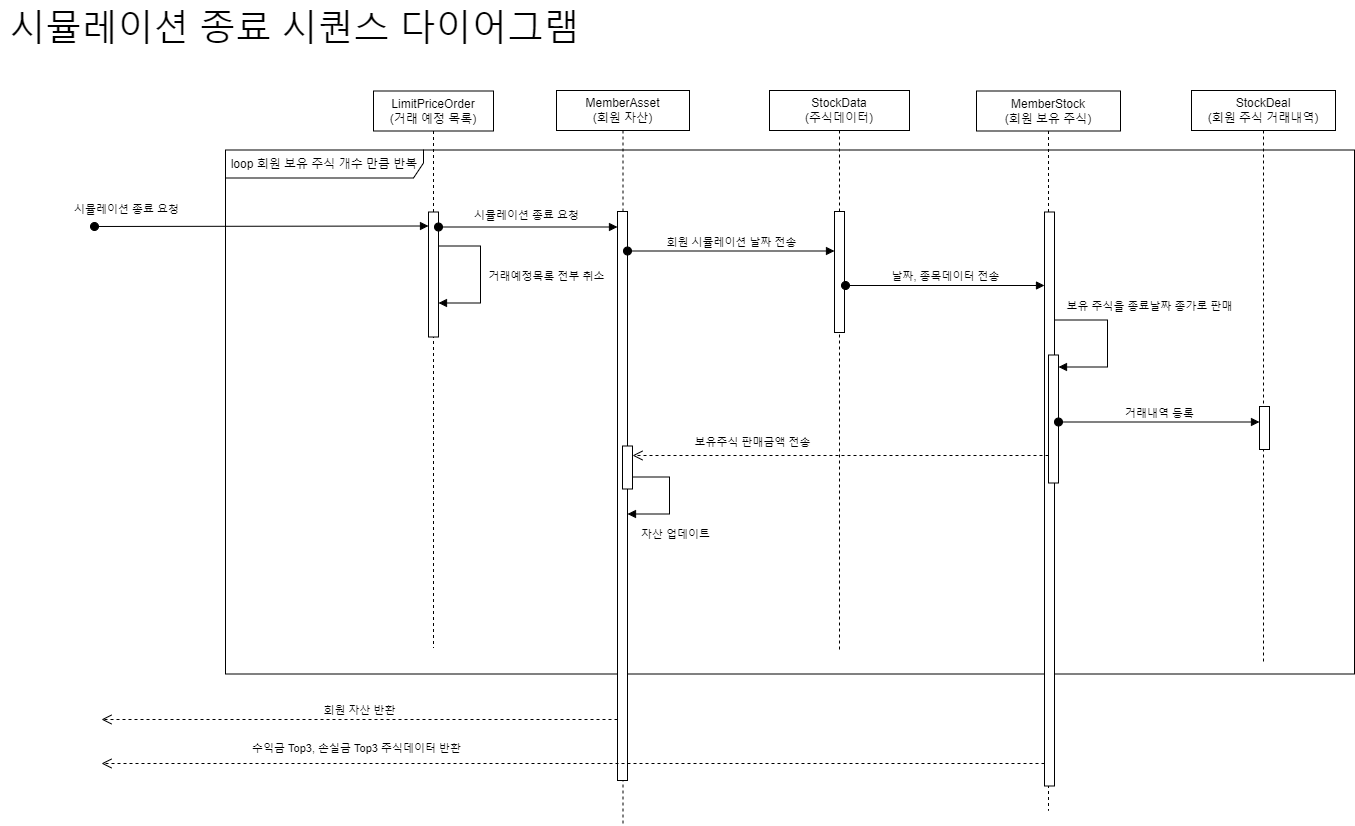

The diagram above was exported from draw.io. Its source (the exported page's mxGraphModel, read from the mxfile embedded in the PNG):
<mxGraphModel dx="1674" dy="764" grid="0" gridSize="10" guides="1" tooltips="1" connect="1" arrows="1" fold="1" page="1" pageScale="1" pageWidth="1920" pageHeight="1200" math="0" shadow="0">
  <root>
    <mxCell id="0" />
    <mxCell id="1" parent="0" />
    <mxCell id="74jdNifakDO5VdUfrP4t-4" value="loop 회원 보유 주식 개수 만큼 반복" style="shape=umlFrame;whiteSpace=wrap;html=1;width=198;height=28;" parent="1" vertex="1">
      <mxGeometry x="237" y="163.5" width="1129" height="524" as="geometry" />
    </mxCell>
    <mxCell id="qXn2HJhf8FV7qdXniEoO-7" value="MemberAsset&lt;br&gt;(회원 자산)" style="shape=umlLifeline;perimeter=lifelinePerimeter;whiteSpace=wrap;html=1;container=0;dropTarget=0;collapsible=0;recursiveResize=0;outlineConnect=0;portConstraint=eastwest;newEdgeStyle={&quot;edgeStyle&quot;:&quot;elbowEdgeStyle&quot;,&quot;elbow&quot;:&quot;vertical&quot;,&quot;curved&quot;:0,&quot;rounded&quot;:0};" parent="1" vertex="1">
      <mxGeometry x="568" y="104" width="133" height="735" as="geometry" />
    </mxCell>
    <mxCell id="qXn2HJhf8FV7qdXniEoO-8" value="" style="html=1;points=[];perimeter=orthogonalPerimeter;outlineConnect=0;targetShapes=umlLifeline;portConstraint=eastwest;newEdgeStyle={&quot;edgeStyle&quot;:&quot;elbowEdgeStyle&quot;,&quot;elbow&quot;:&quot;vertical&quot;,&quot;curved&quot;:0,&quot;rounded&quot;:0};" parent="qXn2HJhf8FV7qdXniEoO-7" vertex="1">
      <mxGeometry x="61" y="121" width="10" height="569" as="geometry" />
    </mxCell>
    <mxCell id="aM9ryv3xv72pqoxQDRHE-1" value="LimitPriceOrder&lt;br&gt;(거래 예정 목록)" style="shape=umlLifeline;perimeter=lifelinePerimeter;whiteSpace=wrap;html=1;container=0;dropTarget=0;collapsible=0;recursiveResize=0;outlineConnect=0;portConstraint=eastwest;newEdgeStyle={&quot;edgeStyle&quot;:&quot;elbowEdgeStyle&quot;,&quot;elbow&quot;:&quot;vertical&quot;,&quot;curved&quot;:0,&quot;rounded&quot;:0};" parent="1" vertex="1">
      <mxGeometry x="385" y="104.5" width="120" height="557" as="geometry" />
    </mxCell>
    <mxCell id="aM9ryv3xv72pqoxQDRHE-2" value="" style="html=1;points=[];perimeter=orthogonalPerimeter;outlineConnect=0;targetShapes=umlLifeline;portConstraint=eastwest;newEdgeStyle={&quot;edgeStyle&quot;:&quot;elbowEdgeStyle&quot;,&quot;elbow&quot;:&quot;vertical&quot;,&quot;curved&quot;:0,&quot;rounded&quot;:0};" parent="aM9ryv3xv72pqoxQDRHE-1" vertex="1">
      <mxGeometry x="55" y="121" width="10" height="125" as="geometry" />
    </mxCell>
    <mxCell id="aM9ryv3xv72pqoxQDRHE-3" value="시뮬레이션 종료 요청" style="html=1;verticalAlign=bottom;startArrow=oval;endArrow=block;startSize=8;edgeStyle=elbowEdgeStyle;elbow=vertical;curved=0;rounded=0;" parent="aM9ryv3xv72pqoxQDRHE-1" edge="1">
      <mxGeometry x="-0.8103" y="9" relative="1" as="geometry">
        <mxPoint x="-279" y="135.5" as="sourcePoint" />
        <mxPoint x="55" y="135" as="targetPoint" />
        <Array as="points">
          <mxPoint x="-229" y="135" />
        </Array>
        <mxPoint y="1" as="offset" />
      </mxGeometry>
    </mxCell>
    <mxCell id="74jdNifakDO5VdUfrP4t-1" value="거래예정목록 전부 취소" style="html=1;verticalAlign=bottom;endArrow=block;rounded=0;" parent="aM9ryv3xv72pqoxQDRHE-1" source="aM9ryv3xv72pqoxQDRHE-2" target="aM9ryv3xv72pqoxQDRHE-2" edge="1">
      <mxGeometry x="0.1449" y="66" width="80" relative="1" as="geometry">
        <mxPoint x="424" y="368" as="sourcePoint" />
        <mxPoint x="504" y="368" as="targetPoint" />
        <Array as="points">
          <mxPoint x="107" y="212" />
        </Array>
        <mxPoint as="offset" />
      </mxGeometry>
    </mxCell>
    <mxCell id="aM9ryv3xv72pqoxQDRHE-5" value="StockData&lt;br&gt;(주식데이터)" style="shape=umlLifeline;perimeter=lifelinePerimeter;whiteSpace=wrap;html=1;container=0;dropTarget=0;collapsible=0;recursiveResize=0;outlineConnect=0;portConstraint=eastwest;newEdgeStyle={&quot;edgeStyle&quot;:&quot;elbowEdgeStyle&quot;,&quot;elbow&quot;:&quot;vertical&quot;,&quot;curved&quot;:0,&quot;rounded&quot;:0};" parent="1" vertex="1">
      <mxGeometry x="781" y="104" width="140" height="559.5" as="geometry" />
    </mxCell>
    <mxCell id="aM9ryv3xv72pqoxQDRHE-6" value="" style="html=1;points=[];perimeter=orthogonalPerimeter;outlineConnect=0;targetShapes=umlLifeline;portConstraint=eastwest;newEdgeStyle={&quot;edgeStyle&quot;:&quot;elbowEdgeStyle&quot;,&quot;elbow&quot;:&quot;vertical&quot;,&quot;curved&quot;:0,&quot;rounded&quot;:0};" parent="aM9ryv3xv72pqoxQDRHE-5" vertex="1">
      <mxGeometry x="65" y="121" width="10" height="121" as="geometry" />
    </mxCell>
    <mxCell id="qXn2HJhf8FV7qdXniEoO-15" value="회원 시뮬레이션 날짜 전송" style="html=1;verticalAlign=bottom;startArrow=oval;startFill=1;endArrow=block;startSize=8;rounded=0;" parent="1" edge="1">
      <mxGeometry width="60" relative="1" as="geometry">
        <mxPoint x="639" y="264.5" as="sourcePoint" />
        <mxPoint x="846" y="264.5" as="targetPoint" />
        <mxPoint as="offset" />
      </mxGeometry>
    </mxCell>
    <mxCell id="qXn2HJhf8FV7qdXniEoO-18" value="날짜, 종목데이터 전송" style="html=1;verticalAlign=bottom;startArrow=oval;startFill=1;endArrow=block;startSize=8;rounded=0;" parent="1" target="qXn2HJhf8FV7qdXniEoO-22" edge="1">
      <mxGeometry width="60" relative="1" as="geometry">
        <mxPoint x="857" y="299" as="sourcePoint" />
        <mxPoint x="1096" y="299" as="targetPoint" />
      </mxGeometry>
    </mxCell>
    <mxCell id="qXn2HJhf8FV7qdXniEoO-19" value="StockDeal&lt;br&gt;(회원 주식 거래내역)" style="shape=umlLifeline;perimeter=lifelinePerimeter;whiteSpace=wrap;html=1;container=0;dropTarget=0;collapsible=0;recursiveResize=0;outlineConnect=0;portConstraint=eastwest;newEdgeStyle={&quot;edgeStyle&quot;:&quot;elbowEdgeStyle&quot;,&quot;elbow&quot;:&quot;vertical&quot;,&quot;curved&quot;:0,&quot;rounded&quot;:0};" parent="1" vertex="1">
      <mxGeometry x="1203" y="104" width="144" height="571" as="geometry" />
    </mxCell>
    <mxCell id="qXn2HJhf8FV7qdXniEoO-20" value="" style="html=1;points=[];perimeter=orthogonalPerimeter;outlineConnect=0;targetShapes=umlLifeline;portConstraint=eastwest;newEdgeStyle={&quot;edgeStyle&quot;:&quot;elbowEdgeStyle&quot;,&quot;elbow&quot;:&quot;vertical&quot;,&quot;curved&quot;:0,&quot;rounded&quot;:0};" parent="qXn2HJhf8FV7qdXniEoO-19" vertex="1">
      <mxGeometry x="68" y="316" width="10" height="43" as="geometry" />
    </mxCell>
    <mxCell id="qXn2HJhf8FV7qdXniEoO-21" value="MemberStock&lt;br&gt;(회원 보유 주식)" style="shape=umlLifeline;perimeter=lifelinePerimeter;whiteSpace=wrap;html=1;container=0;dropTarget=0;collapsible=0;recursiveResize=0;outlineConnect=0;portConstraint=eastwest;newEdgeStyle={&quot;edgeStyle&quot;:&quot;elbowEdgeStyle&quot;,&quot;elbow&quot;:&quot;vertical&quot;,&quot;curved&quot;:0,&quot;rounded&quot;:0};" parent="1" vertex="1">
      <mxGeometry x="988" y="104.5" width="144" height="719.5" as="geometry" />
    </mxCell>
    <mxCell id="qXn2HJhf8FV7qdXniEoO-22" value="" style="html=1;points=[];perimeter=orthogonalPerimeter;outlineConnect=0;targetShapes=umlLifeline;portConstraint=eastwest;newEdgeStyle={&quot;edgeStyle&quot;:&quot;elbowEdgeStyle&quot;,&quot;elbow&quot;:&quot;vertical&quot;,&quot;curved&quot;:0,&quot;rounded&quot;:0};" parent="qXn2HJhf8FV7qdXniEoO-21" vertex="1">
      <mxGeometry x="68" y="121" width="10" height="574" as="geometry" />
    </mxCell>
    <mxCell id="qXn2HJhf8FV7qdXniEoO-30" value="" style="html=1;points=[];perimeter=orthogonalPerimeter;outlineConnect=0;targetShapes=umlLifeline;portConstraint=eastwest;newEdgeStyle={&quot;edgeStyle&quot;:&quot;elbowEdgeStyle&quot;,&quot;elbow&quot;:&quot;vertical&quot;,&quot;curved&quot;:0,&quot;rounded&quot;:0};" parent="1" vertex="1">
      <mxGeometry x="634" y="459.5" width="10" height="43" as="geometry" />
    </mxCell>
    <mxCell id="qXn2HJhf8FV7qdXniEoO-31" value="자산 업데이트" style="html=1;verticalAlign=bottom;endArrow=block;rounded=0;" parent="1" edge="1">
      <mxGeometry x="0.2759" y="30" width="80" relative="1" as="geometry">
        <mxPoint x="644" y="490.5" as="sourcePoint" />
        <mxPoint x="639" y="527.5" as="targetPoint" />
        <Array as="points">
          <mxPoint x="681" y="490.5" />
          <mxPoint x="681" y="527.5" />
        </Array>
        <mxPoint x="6" y="-1" as="offset" />
      </mxGeometry>
    </mxCell>
    <mxCell id="74jdNifakDO5VdUfrP4t-2" value="시뮬레이션 종료 요청" style="html=1;verticalAlign=bottom;startArrow=oval;startFill=1;endArrow=block;startSize=8;rounded=0;" parent="1" target="qXn2HJhf8FV7qdXniEoO-8" edge="1">
      <mxGeometry x="-0.0168" y="3" width="60" relative="1" as="geometry">
        <mxPoint x="450" y="240.5" as="sourcePoint" />
        <mxPoint x="653" y="240.5" as="targetPoint" />
        <mxPoint as="offset" />
      </mxGeometry>
    </mxCell>
    <mxCell id="74jdNifakDO5VdUfrP4t-8" value="보유 주식을 종료날짜 종가로 판매" style="html=1;verticalAlign=bottom;endArrow=block;rounded=0;" parent="1" source="qXn2HJhf8FV7qdXniEoO-22" target="74jdNifakDO5VdUfrP4t-9" edge="1">
      <mxGeometry x="-0.2886" y="42" width="80" relative="1" as="geometry">
        <mxPoint x="1109" y="377.5" as="sourcePoint" />
        <mxPoint x="1189" y="377.5" as="targetPoint" />
        <Array as="points">
          <mxPoint x="1119" y="333.5" />
          <mxPoint x="1119" y="380.5" />
        </Array>
        <mxPoint y="-5" as="offset" />
      </mxGeometry>
    </mxCell>
    <mxCell id="74jdNifakDO5VdUfrP4t-9" value="" style="html=1;points=[];perimeter=orthogonalPerimeter;" parent="1" vertex="1">
      <mxGeometry x="1060" y="368.5" width="10" height="128" as="geometry" />
    </mxCell>
    <mxCell id="74jdNifakDO5VdUfrP4t-10" value="거래내역 등록" style="html=1;verticalAlign=bottom;startArrow=oval;startFill=1;endArrow=block;startSize=8;rounded=0;" parent="1" edge="1">
      <mxGeometry width="60" relative="1" as="geometry">
        <mxPoint x="1070" y="435.5" as="sourcePoint" />
        <mxPoint x="1271" y="435.5" as="targetPoint" />
      </mxGeometry>
    </mxCell>
    <mxCell id="74jdNifakDO5VdUfrP4t-11" value="보유주식 판매금액 전송" style="html=1;verticalAlign=bottom;endArrow=open;dashed=1;endSize=8;rounded=0;" parent="1" edge="1">
      <mxGeometry x="0.4231" y="-4" relative="1" as="geometry">
        <mxPoint x="1060" y="469" as="sourcePoint" />
        <mxPoint x="644" y="469" as="targetPoint" />
        <mxPoint as="offset" />
      </mxGeometry>
    </mxCell>
    <mxCell id="74jdNifakDO5VdUfrP4t-12" value="회원 자산 반환" style="html=1;verticalAlign=bottom;endArrow=open;dashed=1;endSize=8;rounded=0;" parent="1" source="qXn2HJhf8FV7qdXniEoO-8" edge="1">
      <mxGeometry relative="1" as="geometry">
        <mxPoint x="811" y="386.5" as="sourcePoint" />
        <mxPoint x="113" y="733" as="targetPoint" />
        <mxPoint as="offset" />
      </mxGeometry>
    </mxCell>
    <mxCell id="74jdNifakDO5VdUfrP4t-14" value="수익금 Top3, 손실금 Top3 주식데이터 반환" style="html=1;verticalAlign=bottom;endArrow=open;dashed=1;endSize=8;rounded=0;" parent="1" edge="1">
      <mxGeometry x="0.4592" y="-6" relative="1" as="geometry">
        <mxPoint x="1056" y="777" as="sourcePoint" />
        <mxPoint x="113" y="777" as="targetPoint" />
        <mxPoint as="offset" />
      </mxGeometry>
    </mxCell>
    <mxCell id="74jdNifakDO5VdUfrP4t-15" value="&lt;font style=&quot;font-size: 36px;&quot;&gt;시뮬레이션 종료 시퀀스 다이어그램&lt;/font&gt;" style="text;html=1;align=center;verticalAlign=middle;resizable=0;points=[];autosize=1;strokeColor=none;fillColor=none;" parent="1" vertex="1">
      <mxGeometry x="12" y="14" width="588" height="55" as="geometry" />
    </mxCell>
  </root>
</mxGraphModel>